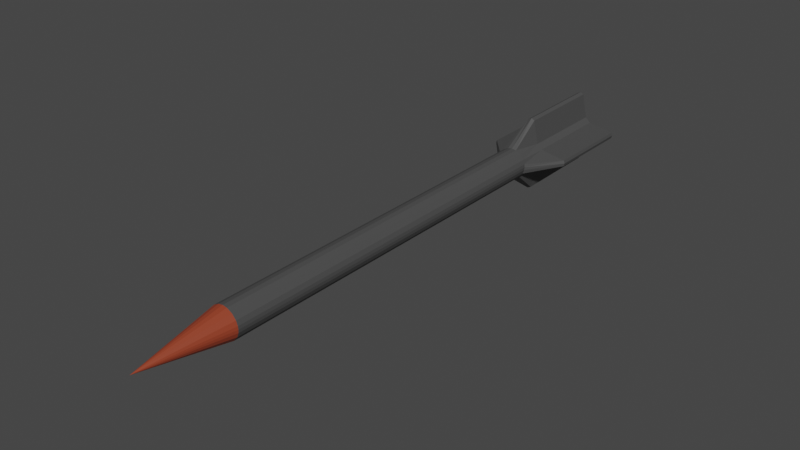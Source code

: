 # Source: rocket.blend  (saved by Blender 2.82.7; exported with 4.5.12 LTS)
import bpy
from mathutils import Matrix  # noqa: F401  (used for matrix-valued properties, if any)

bpy.ops.wm.read_factory_settings(use_empty=True)
scene = bpy.context.scene
scene.name = 'Scene'

# ---- collections
col_collection = bpy.data.collections.new('Collection'); scene.collection.children.link(col_collection)

# ---- materials (node trees are filled in below, after node groups)
mat_main = bpy.data.materials.new('main')
mat_main.use_transparent_shadow = False
mat_material_001 = bpy.data.materials.new('Material.001')
mat_material_001.use_transparent_shadow = False
mat_material_002 = bpy.data.materials.new('Material.002')
mat_material_002.use_transparent_shadow = False

# ---- material node trees
mat_main.use_nodes = True; mat_main.node_tree.nodes.clear()
_N = mat_main.node_tree.nodes; _L = mat_main.node_tree.links
n0 = _N.new('ShaderNodeOutputMaterial'); n0.name = 'Material Output'; n0.location = (300, 300)
n1 = _N.new('ShaderNodeBsdfPrincipled'); n1.name = 'Principled BSDF'; n1.location = (10, 300)
n1.distribution = 'GGX'
n1.subsurface_method = 'BURLEY'
n1.inputs[0].default_value = (0.06998, 0.06998, 0.06998, 1.0)
n1.inputs[3].default_value = 1.45
n1.inputs[27].default_value = (0.0, 0.0, 0.0, 1.0)
n1.inputs[28].default_value = 1.0
_L.new(n1.outputs[0], n0.inputs[0])
n0.is_active_output = True
mat_material_001.use_nodes = True; mat_material_001.node_tree.nodes.clear()
_N = mat_material_001.node_tree.nodes; _L = mat_material_001.node_tree.links
n0 = _N.new('ShaderNodeOutputMaterial'); n0.name = 'Material Output'; n0.location = (300, 300)
n1 = _N.new('ShaderNodeBsdfPrincipled'); n1.name = 'Principled BSDF'; n1.location = (10, 300)
n1.distribution = 'GGX'
n1.subsurface_method = 'BURLEY'
n1.inputs[0].default_value = (0.3032, 0.04861, 0.02048, 1.0)
n1.inputs[3].default_value = 1.45
n1.inputs[27].default_value = (0.0, 0.0, 0.0, 1.0)
n1.inputs[28].default_value = 1.0
_L.new(n1.outputs[0], n0.inputs[0])
n0.is_active_output = True
mat_material_002.use_nodes = True; mat_material_002.node_tree.nodes.clear()
_N = mat_material_002.node_tree.nodes; _L = mat_material_002.node_tree.links
n0 = _N.new('ShaderNodeOutputMaterial'); n0.name = 'Material Output'; n0.location = (300, 300)
n1 = _N.new('ShaderNodeBsdfPrincipled'); n1.name = 'Principled BSDF'; n1.location = (10, 300)
n1.distribution = 'GGX'
n1.subsurface_method = 'BURLEY'
n1.inputs[0].default_value = (0.0, 0.0, 0.0, 1.0)
n1.inputs[2].default_value = 1.0
n1.inputs[3].default_value = 1.45
n1.inputs[27].default_value = (0.0, 0.0, 0.0, 1.0)
n1.inputs[28].default_value = 1.0
_L.new(n1.outputs[0], n0.inputs[0])
n0.is_active_output = True

# ---- world
world_world = bpy.data.worlds.new('World'); scene.world = world_world
world_world.use_nodes = True; world_world.node_tree.nodes.clear()
_N = world_world.node_tree.nodes; _L = world_world.node_tree.links
n0 = _N.new('ShaderNodeOutputWorld'); n0.name = 'World Output'; n0.location = (300, 300)
n1 = _N.new('ShaderNodeBackground'); n1.name = 'Background'; n1.location = (10, 300)
n1.inputs[0].default_value = (0.05088, 0.05088, 0.05088, 1.0)
_L.new(n1.outputs[0], n0.inputs[0])
n0.is_active_output = True
world_world.color = (0.05088, 0.05088, 0.05088)
world_world.use_sun_shadow = False
world_world.sun_shadow_jitter_overblur = 0.0

# ---- meshes
me_cylinder = bpy.data.meshes.new('Cylinder')
me_cylinder.from_pydata([(1.89e-08, 2.442, -1.0), (1.187e-07, -0.0001407, 0.9987), (0.2236, 2.327, -1.0), (0.5428, 0.7693, -1.0), (0.8777, 0.4691, -1.0), (2.573, 0.1951, -1.0), (2.624, 7.434e-08, -1.0), (2.573, -0.1951, -1.0), (0.8777, -0.4691, -1.0), (0.5428, -0.7693, -1.0), (0.2236, -2.279, -0.9996), (-2.333e-07, -2.394, -0.9996), (-0.2236, -2.279, -0.9996), (-0.5428, -0.7693, -1.0), (-0.8777, -0.4691, -1.0), (-2.573, -0.1951, -1.0), (-2.624, 9.644e-07, -1.0), (-2.573, 0.1951, -1.0), (-0.8777, 0.4691, -1.0), (-0.5428, 0.7693, -1.0), (-0.2236, 2.327, -1.0), (0.0, 1.0, 0.6993), (0.2889, 0.9523, 0.6993), (0.6313, 0.7693, 0.6993), (0.8777, 0.4691, 0.6993), (0.9808, 0.1951, 0.6993), (1.0, 7.55e-08, 0.6993), (0.9808, -0.1951, 0.6993), (0.8777, -0.4691, 0.6993), (0.6313, -0.7693, 0.6993), (0.2889, -0.9523, 0.6993), (-3.258e-07, -1.0, 0.6993), (-0.2889, -0.9523, 0.6993), (-0.6313, -0.7693, 0.6993), (-0.8777, -0.4691, 0.6993), (-0.9808, -0.1951, 0.6993), (-1.0, 9.656e-07, 0.6993), (-0.9808, 0.1951, 0.6993), (-0.8777, 0.4691, 0.6993), (-0.6313, 0.7693, 0.6993), (-0.2889, 0.9523, 0.6993), (0.2236, 2.279, -0.6897), (0.5428, 0.7693, -0.6893), (0.8777, 0.4691, -0.6893), (2.573, 0.1951, -0.6893), (2.624, 7.666e-08, -0.6893), (2.573, -0.1951, -0.6893), (0.8777, -0.4691, -0.6893), (0.5428, -0.7693, -0.6893), (0.2236, -2.327, -0.6889), (-2.333e-07, -2.442, -0.6889), (-0.2236, -2.327, -0.6889), (-0.5428, -0.7693, -0.6893), (-0.8777, -0.4691, -0.6893), (-2.573, -0.1951, -0.6893), (-2.624, 9.668e-07, -0.6893), (-2.573, 0.1951, -0.6893), (-0.8777, 0.4691, -0.6893), (-0.5428, 0.7693, -0.6893), (-0.2236, 2.279, -0.6897), (1.89e-08, 2.394, -0.6898), (0.0, 1.0, -0.5808), (0.2889, 0.9523, -0.5808), (0.6313, 0.7693, -0.5808), (0.8777, 0.4691, -0.5808), (0.9808, 0.1951, -0.5808), (1.0, 7.55e-08, -0.5808), (0.9808, -0.1951, -0.5808), (0.8777, -0.4691, -0.5808), (0.6313, -0.7693, -0.5808), (0.2889, -0.9523, -0.5808), (-3.258e-07, -1.0, -0.5808), (-0.2889, -0.9523, -0.5808), (-0.6313, -0.7693, -0.5808), (-0.8777, -0.4691, -0.5808), (-0.9808, -0.1951, -0.5808), (-1.0, 9.656e-07, -0.5808), (-0.9808, 0.1951, -0.5808), (-0.8777, 0.4691, -0.5808), (-0.6313, 0.7693, -0.5808), (-0.2889, 0.9523, -0.5808), (-0.5928, -0.5124, -1.0), (0.5928, -0.5124, -1.0), (-0.5928, 0.5124, -1.0), (0.5928, 0.5124, -1.0), (0.0001063, 0.719, -1.0), (-9.959e-05, -0.7177, -1.0), (-2.622, -0.004911, -1.0), (0.8311, -0.00233, -1.0), (-0.8311, -0.003886, -1.0), (-9.959e-05, -0.7177, -0.9886), (0.5928, -0.5124, -0.9886), (-0.8311, -0.003886, -0.9886), (-0.5928, 0.5124, -0.9886), (0.8311, -0.00233, -0.9886), (0.5928, 0.5124, -0.9886), (0.0001063, 0.719, -0.9886), (-0.5928, -0.5124, -0.9886), (2.33e-06, -0.002457, -0.9886)], [], [(21, 1, 22), (22, 1, 23), (23, 1, 24), (24, 1, 25), (25, 1, 26), (26, 1, 27), (27, 1, 28), (28, 1, 29), (29, 1, 30), (30, 1, 31), (31, 1, 32), (32, 1, 33), (33, 1, 34), (34, 1, 35), (35, 1, 36), (36, 1, 37), (37, 1, 38), (38, 1, 39), (39, 1, 40), (40, 1, 21), (0, 85, 83, 19, 20), (80, 40, 21, 61), (79, 39, 40, 80), (78, 38, 39, 79), (77, 37, 38, 78), (76, 36, 37, 77), (75, 35, 36, 76), (74, 34, 35, 75), (73, 33, 34, 74), (72, 32, 33, 73), (71, 31, 32, 72), (70, 30, 31, 71), (69, 29, 30, 70), (68, 28, 29, 69), (67, 27, 28, 68), (66, 26, 27, 67), (65, 25, 26, 66), (64, 24, 25, 65), (63, 23, 24, 64), (62, 22, 23, 63), (61, 21, 22, 62), (0, 60, 41, 2), (2, 41, 42, 3), (3, 42, 43, 4), (4, 43, 44, 5), (5, 44, 45, 6), (6, 45, 46, 7), (7, 46, 47, 8), (8, 47, 48, 9), (9, 48, 49, 10), (10, 49, 50, 11), (11, 50, 51, 12), (12, 51, 52, 13), (13, 52, 53, 14), (14, 53, 54, 15), (15, 54, 55, 16, 87), (16, 55, 56, 17), (17, 56, 57, 18), (18, 57, 58, 19), (19, 58, 59, 20), (20, 59, 60, 0), (60, 61, 62, 41), (41, 62, 63, 42), (42, 63, 64, 43), (43, 64, 65, 44), (44, 65, 66, 45), (45, 66, 67, 46), (46, 67, 68, 47), (47, 68, 69, 48), (48, 69, 70, 49), (49, 70, 71, 50), (50, 71, 72, 51), (51, 72, 73, 52), (52, 73, 74, 53), (53, 74, 75, 54), (54, 75, 76, 55), (55, 76, 77, 56), (56, 77, 78, 57), (57, 78, 79, 58), (58, 79, 80, 59), (59, 80, 61, 60), (19, 83, 18), (9, 82, 8), (81, 86, 11, 12, 13), (14, 81, 13), (8, 82, 88, 6, 7), (86, 81, 97, 90), (18, 83, 89, 87, 16, 17), (4, 84, 3), (82, 86, 90, 91), (11, 86, 82, 9, 10), (85, 0, 2, 3, 84), (84, 88, 94, 95), (87, 89, 81, 14, 15), (6, 88, 84, 4, 5), (83, 85, 96, 93), (93, 96, 98, 92), (90, 98, 94, 91), (92, 98, 90, 97), (94, 98, 96, 95), (81, 89, 92, 97), (85, 84, 95, 96), (88, 82, 91, 94), (89, 83, 93, 92)])
me_cylinder.polygons.foreach_set('material_index', [1, 1, 1, 1, 1, 1, 1, 1, 1, 1, 1, 1, 1, 1, 1, 1, 1, 1, 1, 1, 0, 0, 0, 0, 0, 0, 0, 0, 0, 0, 0, 0, 0, 0, 0, 0, 0, 0, 0, 0, 0, 0, 0, 0, 0, 0, 0, 0, 0, 0, 0, 0, 0, 0, 0, 0, 0, 0, 0, 0, 0, 0, 0, 0, 0, 0, 0, 0, 0, 0, 0, 0, 0, 0, 0, 0, 0, 0, 0, 0, 0, 0, 0, 0, 0, 0, 0, 0, 0, 0, 0, 0, 0, 0, 0, 0, 2, 2, 2, 2, 0, 0, 0, 0])
_uv = me_cylinder.uv_layers.new(name='UVMap')
_uv.uv.foreach_set('vector', [1.0, 0.9248, 0.9688, 1.0, 0.9688, 0.9248, 0.9375, 0.9248, 0.9062, 1.0, 0.9062, 0.9248, 0.875, 0.9248, 0.8438, 1.0, 0.8438, 0.9248, 0.8125, 0.9248, 0.7812, 1.0, 0.7812, 0.9248, 0.7812, 0.9248, 0.75, 1.0, 0.75, 0.9248, 0.75, 0.9248, 0.7188, 1.0, 0.7187, 0.9248, 0.7187, 0.9248, 0.6875, 1.0, 0.6875, 0.9248, 0.6562, 0.9248, 0.625, 1.0, 0.625, 0.9248, 0.5938, 0.9248, 0.5625, 1.0, 0.5625, 0.9248, 0.5312, 0.9248, 0.5, 1.0, 0.5, 0.9248, 0.5, 0.9248, 0.4688, 1.0, 0.4688, 0.9248, 0.4375, 0.9248, 0.4062, 1.0, 0.4062, 0.9248, 0.375, 0.9248, 0.3438, 1.0, 0.3438, 0.9248, 0.3125, 0.9248, 0.2812, 1.0, 0.2812, 0.9248, 0.2812, 0.9248, 0.25, 1.0, 0.25, 0.9248, 0.25, 0.9248, 0.2188, 1.0, 0.2188, 0.9248, 0.2188, 0.9248, 0.1875, 1.0, 0.1875, 0.9248, 0.1562, 0.9248, 0.125, 1.0, 0.125, 0.9248, 0.09375, 0.9248, 0.0625, 1.0, 0.0625, 0.9248, 0.03125, 0.9248, 0.0, 1.0, 0.0, 0.9248, 0.75, 0.49, 0.7611, 0.3626, 0.6096, 0.3775, 0.6167, 0.4496, 0.7032, 0.4854, 0.03125, 0.6048, 0.03125, 0.9248, 0.0, 0.9248, 0.0, 0.6048, 0.09375, 0.6048, 0.09375, 0.9248, 0.0625, 0.9248, 0.0625, 0.6048, 0.1562, 0.6048, 0.1562, 0.9248, 0.125, 0.9248, 0.125, 0.6048, 0.2187, 0.6048, 0.2188, 0.9248, 0.1875, 0.9248, 0.1875, 0.6048, 0.25, 0.6048, 0.25, 0.9248, 0.2188, 0.9248, 0.2187, 0.6048, 0.2812, 0.6048, 0.2812, 0.9248, 0.25, 0.9248, 0.25, 0.6048, 0.3125, 0.6048, 0.3125, 0.9248, 0.2812, 0.9248, 0.2812, 0.6048, 0.375, 0.6048, 0.375, 0.9248, 0.3438, 0.9248, 0.3438, 0.6048, 0.4375, 0.6048, 0.4375, 0.9248, 0.4062, 0.9248, 0.4062, 0.6048, 0.5, 0.6048, 0.5, 0.9248, 0.4688, 0.9248, 0.4688, 0.6048, 0.5312, 0.6048, 0.5312, 0.9248, 0.5, 0.9248, 0.5, 0.6048, 0.5938, 0.6048, 0.5938, 0.9248, 0.5625, 0.9248, 0.5625, 0.6048, 0.6563, 0.6048, 0.6562, 0.9248, 0.625, 0.9248, 0.625, 0.6048, 0.7187, 0.6048, 0.7187, 0.9248, 0.6875, 0.9248, 0.6875, 0.6048, 0.75, 0.6048, 0.75, 0.9248, 0.7187, 0.9248, 0.7187, 0.6048, 0.7812, 0.6048, 0.7812, 0.9248, 0.75, 0.9248, 0.75, 0.6048, 0.8125, 0.6048, 0.8125, 0.9248, 0.7812, 0.9248, 0.7812, 0.6048, 0.875, 0.6048, 0.875, 0.9248, 0.8438, 0.9248, 0.8438, 0.6048, 0.9375, 0.6048, 0.9375, 0.9248, 0.9062, 0.9248, 0.9062, 0.6048, 1.0, 0.6048, 1.0, 0.9248, 0.9688, 0.9248, 0.9688, 0.6048, 1.0, 0.5, 1.0, 0.5777, 0.9688, 0.5777, 0.9688, 0.5, 0.9375, 0.5, 0.9375, 0.5777, 0.9062, 0.5777, 0.9062, 0.5, 0.875, 0.5, 0.875, 0.5777, 0.8438, 0.5777, 0.8438, 0.5, 0.8125, 0.5, 0.8125, 0.5777, 0.7812, 0.5777, 0.7812, 0.5, 0.7812, 0.5, 0.7812, 0.5777, 0.75, 0.5777, 0.75, 0.5, 0.75, 0.5, 0.75, 0.5777, 0.7187, 0.5777, 0.7188, 0.5, 0.7188, 0.5, 0.7187, 0.5777, 0.6875, 0.5777, 0.6875, 0.5, 0.6562, 0.5, 0.6562, 0.5777, 0.625, 0.5777, 0.625, 0.5, 0.5938, 0.5, 0.5938, 0.5777, 0.5625, 0.5777, 0.5625, 0.5, 0.5312, 0.5, 0.5312, 0.5777, 0.5, 0.5777, 0.5, 0.5, 0.5, 0.5, 0.5, 0.5777, 0.4688, 0.5777, 0.4688, 0.5, 0.4375, 0.5, 0.4375, 0.5777, 0.4062, 0.5777, 0.4062, 0.5, 0.375, 0.5, 0.375, 0.5777, 0.3438, 0.5777, 0.3438, 0.5, 0.3125, 0.5, 0.3125, 0.5777, 0.2812, 0.5777, 0.2812, 0.5, 0.2812, 0.5, 0.2812, 0.5777, 0.25, 0.5777, 0.25, 0.5, 0.2508, 0.5, 0.25, 0.5, 0.25, 0.5777, 0.2188, 0.5777, 0.2188, 0.5, 0.2188, 0.5, 0.2188, 0.5777, 0.1875, 0.5777, 0.1875, 0.5, 0.1562, 0.5, 0.1562, 0.5777, 0.125, 0.5777, 0.125, 0.5, 0.09375, 0.5, 0.09375, 0.5777, 0.0625, 0.5777, 0.0625, 0.5, 0.03125, 0.5, 0.03125, 0.5777, 0.0, 0.5777, 0.0, 0.5, 1.0, 0.5777, 1.0, 0.6048, 0.9688, 0.6048, 0.9688, 0.5777, 0.9375, 0.5777, 0.9375, 0.6048, 0.9062, 0.6048, 0.9062, 0.5777, 0.875, 0.5777, 0.875, 0.6048, 0.8438, 0.6048, 0.8438, 0.5777, 0.8125, 0.5777, 0.8125, 0.6048, 0.7812, 0.6048, 0.7812, 0.5777, 0.7812, 0.5777, 0.7812, 0.6048, 0.75, 0.6048, 0.75, 0.5777, 0.75, 0.5777, 0.75, 0.6048, 0.7187, 0.6048, 0.7187, 0.5777, 0.7187, 0.5777, 0.7187, 0.6048, 0.6875, 0.6048, 0.6875, 0.5777, 0.6562, 0.5777, 0.6563, 0.6048, 0.625, 0.6048, 0.625, 0.5777, 0.5938, 0.5777, 0.5938, 0.6048, 0.5625, 0.6048, 0.5625, 0.5777, 0.5312, 0.5777, 0.5312, 0.6048, 0.5, 0.6048, 0.5, 0.5777, 0.5, 0.5777, 0.5, 0.6048, 0.4688, 0.6048, 0.4688, 0.5777, 0.4375, 0.5777, 0.4375, 0.6048, 0.4062, 0.6048, 0.4062, 0.5777, 0.375, 0.5777, 0.375, 0.6048, 0.3438, 0.6048, 0.3438, 0.5777, 0.3125, 0.5777, 0.3125, 0.6048, 0.2812, 0.6048, 0.2812, 0.5777, 0.2812, 0.5777, 0.2812, 0.6048, 0.25, 0.6048, 0.25, 0.5777, 0.25, 0.5777, 0.25, 0.6048, 0.2187, 0.6048, 0.2188, 0.5777, 0.2188, 0.5777, 0.2187, 0.6048, 0.1875, 0.6048, 0.1875, 0.5777, 0.1562, 0.5777, 0.1562, 0.6048, 0.125, 0.6048, 0.125, 0.5777, 0.09375, 0.5777, 0.09375, 0.6048, 0.0625, 0.6048, 0.0625, 0.5777, 0.03125, 0.5777, 0.03125, 0.6048, 0.0, 0.6048, 0.0, 0.5777, 0.6167, 0.4496, 0.6096, 0.3775, 0.5504, 0.3833, 0.8833, 0.05045, 0.8904, 0.1225, 0.9496, 0.1167, 0.5874, 0.1523, 0.7389, 0.1374, 0.75, 0.01, 0.6582, 0.02827, 0.5803, 0.08029, 0.5283, 0.1582, 0.5874, 0.1523, 0.5803, 0.08029, 0.9496, 0.1167, 0.8904, 0.1225, 0.9015, 0.2346, 0.99, 0.25, 0.9854, 0.2032, 0.7389, 0.1374, 0.5874, 0.1523, 0.5874, 0.1523, 0.7389, 0.1374, 0.5504, 0.3833, 0.6096, 0.3775, 0.5984, 0.2642, 0.5101, 0.2488, 0.51, 0.25, 0.5146, 0.2968, 0.9717, 0.3418, 0.9126, 0.3477, 0.9197, 0.4197, 0.8904, 0.1225, 0.7389, 0.1374, 0.7389, 0.1374, 0.8904, 0.1225, 0.75, 0.01, 0.7389, 0.1374, 0.8904, 0.1225, 0.8833, 0.05045, 0.7968, 0.01461, 0.7611, 0.3626, 0.75, 0.49, 0.8418, 0.4717, 0.9197, 0.4197, 0.9126, 0.3477, 0.9126, 0.3477, 0.9015, 0.2346, 0.9015, 0.2346, 0.9126, 0.3477, 0.5101, 0.2488, 0.5984, 0.2642, 0.5874, 0.1523, 0.5283, 0.1582, 0.5146, 0.2032, 0.99, 0.25, 0.9015, 0.2346, 0.9126, 0.3477, 0.9717, 0.3418, 0.9854, 0.2968, 0.6096, 0.3775, 0.7611, 0.3626, 0.7611, 0.3626, 0.6096, 0.3775, 0.6096, 0.3775, 0.7611, 0.3626, 0.7499, 0.2494, 0.5984, 0.2642, 0.7389, 0.1374, 0.7499, 0.2494, 0.9015, 0.2346, 0.8904, 0.1225, 0.5984, 0.2642, 0.7499, 0.2494, 0.7389, 0.1374, 0.5874, 0.1523, 0.9015, 0.2346, 0.7499, 0.2494, 0.7611, 0.3626, 0.9126, 0.3477, 0.5874, 0.1523, 0.5984, 0.2642, 0.5984, 0.2642, 0.5874, 0.1523, 0.7611, 0.3626, 0.9126, 0.3477, 0.9126, 0.3477, 0.7611, 0.3626, 0.9015, 0.2346, 0.8904, 0.1225, 0.8904, 0.1225, 0.9015, 0.2346, 0.5984, 0.2642, 0.6096, 0.3775, 0.6096, 0.3775, 0.5984, 0.2642])
me_cylinder.materials.append(mat_main)
me_cylinder.materials.append(mat_material_001)
me_cylinder.materials.append(mat_material_002)
me_cylinder.use_remesh_fix_poles = True
me_cylinder.use_remesh_preserve_attributes = False
me_cylinder.use_mirror_vertex_groups = False
me_cylinder.update()

# ---- objects
ob_cylinder = bpy.data.objects.new('Cylinder', me_cylinder)

# ---- transforms, parenting, visibility, modifiers, constraints
ob_cylinder.location = (0.0, 0.0, 0.0)
ob_cylinder.rotation_euler = (1.577, -2.22e-16, -2.233e-16)
ob_cylinder.scale = (0.1523, 0.1527, 2.876)
ob_cylinder.lineart.crease_threshold = 0.0

# ---- collection membership
col_collection.objects.link(ob_cylinder)

# ---- scene / render settings (as saved in the file)
scene.frame_start = 1; scene.frame_end = 250; scene.frame_set(1)
scene.render.engine = 'BLENDER_EEVEE_NEXT'
scene.cycles.use_denoising = False
scene.cycles.samples = 128
scene.cycles.sampling_pattern = 'TABULATED_SOBOL'
scene.cycles.use_adaptive_sampling = False
scene.cycles.use_light_tree = False
scene.view_settings.view_transform = 'Filmic'
bpy.context.view_layer.update()

# ---- added for rendering (the .blend has no active camera and no usable light): camera, sun
cam_auto = bpy.data.cameras.new('AutoCamera')
cam_auto.lens = 50.0
cam_auto.sensor_width = 36.0
cam_auto.clip_end = 1000.0
ob_auto_camera = bpy.data.objects.new('AutoCamera', cam_auto)
scene.collection.objects.link(ob_auto_camera)
ob_auto_camera.location = (5.42308, -6.5052, 4.33848)
ob_auto_camera.rotation_euler = (1.09748, -7.21219e-08, 0.694738)
scene.camera = ob_auto_camera
light_auto_sun = bpy.data.lights.new('AutoSun', 'SUN')
light_auto_sun.energy = 3.0
light_auto_sun.angle = 0.0523599
ob_auto_sun = bpy.data.objects.new('AutoSun', light_auto_sun)
scene.collection.objects.link(ob_auto_sun)
ob_auto_sun.rotation_euler = (0.872665, 0.174533, 0.523599)
bpy.context.view_layer.update()
